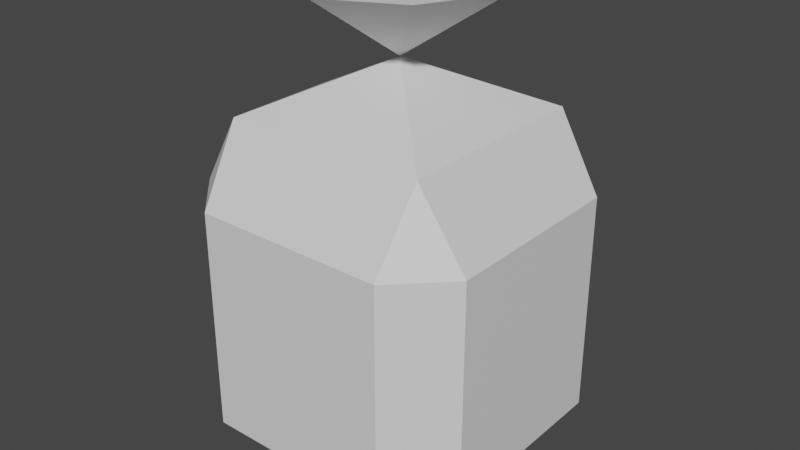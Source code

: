 # Source: Package4.blend  (saved by Blender 3.6.13; exported with 4.5.12 LTS)
import bpy
from mathutils import Matrix  # noqa: F401  (used for matrix-valued properties, if any)

bpy.ops.wm.read_factory_settings(use_empty=True)
scene = bpy.context.scene
scene.name = 'Scene'

# ---- collections
col_collection = bpy.data.collections.new('Collection'); scene.collection.children.link(col_collection)

# ---- materials (node trees are filled in below, after node groups)
mat_material = bpy.data.materials.new('Material')
mat_material.alpha_threshold = 0.0
mat_material.use_transparent_shadow = False
mat_material.roughness = 0.5
mat_material.line_color = (0.0, 0.0, 0.0, 1.0)

# ---- material node trees
mat_material.use_nodes = True; mat_material.node_tree.nodes.clear()
_N = mat_material.node_tree.nodes; _L = mat_material.node_tree.links
n0 = _N.new('ShaderNodeOutputMaterial'); n0.name = 'Material Output'; n0.location = (300, 300)
n1 = _N.new('ShaderNodeBsdfPrincipled'); n1.name = 'Principled BSDF'; n1.location = (10, 300)
n1.distribution = 'GGX'
n1.subsurface_method = 'RANDOM_WALK_SKIN'
n1.inputs[3].default_value = 1.45
n1.inputs[27].default_value = (0.0, 0.0, 0.0, 1.0)
n1.inputs[28].default_value = 1.0
_L.new(n1.outputs[0], n0.inputs[0])
n0.is_active_output = True

# ---- world
world_world = bpy.data.worlds.new('World'); scene.world = world_world
world_world.use_nodes = True; world_world.node_tree.nodes.clear()
_N = world_world.node_tree.nodes; _L = world_world.node_tree.links
n0 = _N.new('ShaderNodeOutputWorld'); n0.name = 'World Output'; n0.location = (300, 300)
n1 = _N.new('ShaderNodeBackground'); n1.name = 'Background'; n1.location = (10, 300)
n1.inputs[0].default_value = (0.05088, 0.05088, 0.05088, 1.0)
_L.new(n1.outputs[0], n0.inputs[0])
n0.is_active_output = True
world_world.color = (0.05088, 0.05088, 0.05088)
world_world.use_sun_shadow = False
world_world.sun_shadow_jitter_overblur = 0.0

# ---- meshes
me_cube = bpy.data.meshes.new('Cube')
me_cube.from_pydata([(0.5, 0.5, 1.0), (0.5, -0.5, 1.0), (-0.5, 0.5, 1.0), (-0.5, -0.5, 1.0), (0.0, 0.0, 1.0), (0.0, 0.7465, 1.0), (0.0, -0.7465, 1.0), (-0.7465, 0.0, 1.0), (0.7465, 0.0, 1.0), (0.0, 0.0, 0.5), (0.6559, 0.6559, -2.203), (0.6559, 1.0, -1.858), (1.0, 0.6559, -1.858), (1.0, -0.6559, -1.858), (0.6559, -1.0, -1.858), (0.6559, -0.6559, -2.203), (-1.0, 0.6559, -1.858), (-0.6559, 1.0, -1.858), (-0.6559, 0.6559, -2.203), (-1.0, -0.6559, -1.858), (-0.6559, -0.6559, -2.203), (-0.6559, -1.0, -1.858), (1.0, 0.6559, -0.3441), (0.6559, 1.0, -0.3441), (0.6922, 0.6922, 0.1539), (-0.6559, -1.0, -0.3441), (-0.6922, -0.6922, 0.1539), (-1.0, -0.6559, -0.3441), (0.6559, -1.0, -0.3441), (1.0, -0.6559, -0.3441), (0.6922, -0.6922, 0.1539), (-1.0, 0.6559, -0.3441), (-0.6922, 0.6922, 0.1539), (-0.6559, 1.0, -0.3441)], [], [(4, 7, 3, 6), (9, 1, 6, 3), (9, 3, 7, 2), (14, 28, 25, 21), (9, 0, 8, 1), (9, 2, 5, 0), (12, 22, 29, 13), (18, 10, 15, 20), (32, 9, 24), (19, 27, 31, 16), (24, 9, 30), (26, 9, 32), (30, 9, 26), (5, 2, 7, 4), (10, 11, 12), (13, 14, 15), (16, 17, 18), (19, 20, 21), (22, 23, 24), (25, 26, 27), (28, 29, 30), (31, 32, 33), (18, 20, 19, 16), (10, 18, 17, 11), (22, 12, 11, 23), (28, 14, 13, 29), (33, 17, 16, 31), (20, 15, 14, 21), (15, 10, 12, 13), (21, 25, 27, 19), (32, 24, 23, 33), (24, 30, 29, 22), (26, 32, 31, 27), (30, 26, 25, 28), (17, 33, 23, 11), (0, 5, 4, 8), (8, 4, 6, 1)])
_uv = me_cube.uv_layers.new(name='UVMap')
_uv.uv.foreach_set('vector', [0.75, 0.625, 0.875, 0.625, 0.875, 0.75, 0.75, 0.75, 0.5625, 0.75, 0.625, 0.75, 0.625, 0.875, 0.625, 1.0, 0.5625, 0.0, 0.625, 0.0, 0.625, 0.125, 0.625, 0.25, 0.418, 0.793, 0.457, 0.793, 0.457, 0.957, 0.418, 0.957, 0.5625, 0.5, 0.625, 0.5, 0.625, 0.625, 0.625, 0.75, 0.5625, 0.25, 0.625, 0.25, 0.625, 0.375, 0.625, 0.5, 0.418, 0.543, 0.457, 0.543, 0.457, 0.707, 0.418, 0.707, 0.168, 0.543, 0.332, 0.543, 0.332, 0.707, 0.168, 0.707, 0.5192, 0.3269, 0.5625, 0.5, 0.5192, 0.5, 0.418, 0.04301, 0.457, 0.04301, 0.457, 0.207, 0.418, 0.207, 0.5192, 0.5769, 0.5625, 0.75, 0.5192, 0.75, 0.5192, 0.07694, 0.5625, 0.25, 0.5192, 0.25, 0.5192, 0.8269, 0.5625, 1.0, 0.5192, 1.0, 0.75, 0.5, 0.875, 0.5, 0.875, 0.625, 0.75, 0.625, 0.375, 0.457, 0.418, 0.457, 0.418, 0.5, 0.418, 0.75, 0.418, 0.793, 0.375, 0.793, 0.418, 0.207, 0.418, 0.25, 0.375, 0.207, 0.418, 0.04301, 0.375, 0.04301, 0.418, 0.0, 0.457, 0.5, 0.457, 0.457, 0.5, 0.4615, 0.457, 0.0, 0.5, 0.03847, 0.457, 0.04301, 0.457, 0.793, 0.457, 0.75, 0.5, 0.7885, 0.457, 0.207, 0.5, 0.2115, 0.457, 0.25, 0.375, 0.207, 0.375, 0.04301, 0.418, 0.04301, 0.418, 0.207, 0.375, 0.457, 0.375, 0.293, 0.418, 0.293, 0.418, 0.457, 0.457, 0.543, 0.418, 0.543, 0.418, 0.457, 0.457, 0.457, 0.457, 0.793, 0.418, 0.793, 0.418, 0.707, 0.457, 0.707, 0.457, 0.293, 0.418, 0.293, 0.418, 0.207, 0.457, 0.207, 0.375, 0.957, 0.375, 0.793, 0.418, 0.793, 0.418, 0.957, 0.332, 0.707, 0.332, 0.543, 0.418, 0.543, 0.418, 0.707, 0.418, 0.0, 0.457, 0.0, 0.457, 0.04301, 0.418, 0.04301, 0.5192, 0.3269, 0.5192, 0.5, 0.457, 0.457, 0.457, 0.293, 0.5192, 0.5769, 0.5192, 0.75, 0.457, 0.707, 0.457, 0.543, 0.5192, 0.07694, 0.5192, 0.25, 0.457, 0.207, 0.457, 0.04301, 0.5192, 0.8269, 0.5192, 1.0, 0.457, 0.957, 0.457, 0.793, 0.418, 0.293, 0.457, 0.293, 0.457, 0.457, 0.418, 0.457, 0.625, 0.5, 0.75, 0.5, 0.75, 0.625, 0.625, 0.625, 0.625, 0.625, 0.75, 0.625, 0.75, 0.75, 0.625, 0.75])
me_cube.materials.append(mat_material)
me_cube.use_mirror_vertex_groups = False
me_cube.update()

# ---- objects
ob_cube = bpy.data.objects.new('Cube', me_cube)

# ---- transforms, parenting, visibility, modifiers, constraints
ob_cube.location = (0.0, 0.0, 0.0)
ob_cube.lock_rotations_4d = False
ob_cube.empty_display_type = 'ARROWS'
ob_cube.lineart.crease_threshold = 0.0

# ---- collection membership
col_collection.objects.link(ob_cube)

# ---- scene / render settings (as saved in the file)
scene.frame_start = 1; scene.frame_end = 250; scene.frame_set(1)
scene.render.engine = 'BLENDER_EEVEE_NEXT'
scene.cycles.sampling_pattern = 'TABULATED_SOBOL'
scene.view_settings.view_transform = 'Filmic'
bpy.context.view_layer.update()

# ---- added for rendering (the .blend has no active camera and no usable light): camera, sun
cam_auto = bpy.data.cameras.new('AutoCamera')
cam_auto.lens = 50.0
cam_auto.sensor_width = 36.0
cam_auto.clip_end = 1000.0
ob_auto_camera = bpy.data.objects.new('AutoCamera', cam_auto)
scene.collection.objects.link(ob_auto_camera)
ob_auto_camera.location = (3.95326, -4.74391, 2.56132)
ob_auto_camera.rotation_euler = (1.09748, -7.21219e-08, 0.694738)
scene.camera = ob_auto_camera
light_auto_sun = bpy.data.lights.new('AutoSun', 'SUN')
light_auto_sun.energy = 3.0
light_auto_sun.angle = 0.0523599
ob_auto_sun = bpy.data.objects.new('AutoSun', light_auto_sun)
scene.collection.objects.link(ob_auto_sun)
ob_auto_sun.rotation_euler = (0.872665, 0.174533, 0.523599)
bpy.context.view_layer.update()
